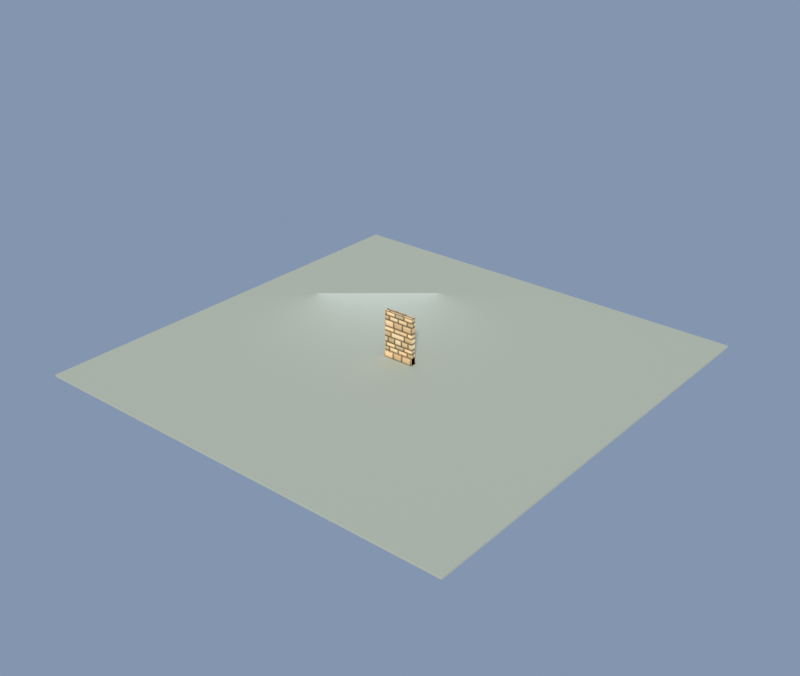 # Source: wall_stone_2x3.blend  (saved by Blender 5.2.44; exported with 4.5.12 LTS)
import bpy
from mathutils import Matrix  # noqa: F401  (used for matrix-valued properties, if any)

bpy.ops.wm.read_factory_settings(use_empty=True)
scene = bpy.context.scene
scene.name = 'Scene'

# ---- collections
col_collection = bpy.data.collections.new('Collection'); scene.collection.children.link(col_collection)

# ---- images (referenced by path relative to the original .blend; pixels are not part of the script)
import os
ASSET_DIR = os.environ.get("B2B_ASSET_DIR", "")  # directory of the original .blend (textures are referenced by path, not embedded)
HERE = os.path.dirname(os.path.abspath(__file__))  # packed textures are extracted next to this script under _unpacked/

def load_image(name, relpath, width, height, colorspace="sRGB"):
    """Load a texture the original file referenced (path relative to the .blend, or extracted next to this script)."""
    p = next((c for c in (os.path.join(HERE, relpath), os.path.join(ASSET_DIR, relpath)) if relpath and os.path.exists(c)), "")
    if p:
        img = bpy.data.images.load(p, check_existing=True)
        img.name = name
    else:  # same state as the original file: an image datablock whose file is absent (Cycles renders it pink)
        img = bpy.data.images.new(name, width, height)
        img.source = "FILE"
        img.filepath = "//" + (relpath or name)
    img.colorspace_settings.name = colorspace
    return img
img_km_limestone_png = load_image('km_limestone.png', '_unpacked/km_limestone.23621c31.png', 1024, 1024, 'sRGB')

# ---- materials (node trees are filled in below, after node groups)
mat_km_limestone = bpy.data.materials.new('KM_limestone')
mat_km_ground = bpy.data.materials.new('KM_Ground')

# ---- material node trees
mat_km_limestone.use_nodes = True; mat_km_limestone.node_tree.nodes.clear()
_N = mat_km_limestone.node_tree.nodes; _L = mat_km_limestone.node_tree.links
n0 = _N.new('ShaderNodeBsdfPrincipled'); n0.name = 'Principled BSDF'; n0.location = (-200, 100)
n0.inputs[2].default_value = 1.0
n0.inputs[10].default_value = 0.005
n0.inputs[13].default_value = 0.18
n1 = _N.new('ShaderNodeOutputMaterial'); n1.name = 'Material Output'; n1.location = (200, 100)
n2 = _N.new('ShaderNodeTexImage'); n2.name = 'Image Texture'; n2.location = (-400, 200)
n2.image = img_km_limestone_png
n2.interpolation = 'Smart'
_L.new(n0.outputs[0], n1.inputs[0])
_L.new(n2.outputs[0], n0.inputs[0])
n1.is_active_output = True
mat_km_ground.use_nodes = True; mat_km_ground.node_tree.nodes.clear()
_N = mat_km_ground.node_tree.nodes; _L = mat_km_ground.node_tree.links
n0 = _N.new('ShaderNodeBsdfPrincipled'); n0.name = 'Principled BSDF'; n0.location = (-200, 100)
n0.inputs[0].default_value = (0.44, 0.47, 0.38, 1.0)
n0.inputs[2].default_value = 1.0
n0.inputs[10].default_value = 0.005
n1 = _N.new('ShaderNodeOutputMaterial'); n1.name = 'Material Output'; n1.location = (200, 100)
_L.new(n0.outputs[0], n1.inputs[0])
n1.is_active_output = True

# ---- world
world_km_world = bpy.data.worlds.new('KM_World'); scene.world = world_km_world
world_km_world.use_nodes = True; world_km_world.node_tree.nodes.clear()
_N = world_km_world.node_tree.nodes; _L = world_km_world.node_tree.links
n0 = _N.new('ShaderNodeBackground'); n0.name = 'Background'; n0.location = (-200, 100)
n0.inputs[0].default_value = (0.42, 0.55, 0.78, 1.0)
n0.inputs[1].default_value = 0.55
n1 = _N.new('ShaderNodeOutputWorld'); n1.name = 'World Output'; n1.location = (200, 100)
_L.new(n0.outputs[0], n1.inputs[0])
n1.is_active_output = True

# ---- lights
light_sun = bpy.data.lights.new('Sun', 'SUN')
light_sun.color = (1.0, 0.96, 0.88)
light_sun.angle = 0.1047
light_sun.energy = 3.4
light_fill = bpy.data.lights.new('Fill', 'AREA')
light_fill.color = (0.72, 0.8, 1.0)
light_fill.energy = 140.0
light_fill.size = 8.0

# ---- meshes
me_wall_stone_2x3 = bpy.data.meshes.new('wall_stone_2x3')
me_wall_stone_2x3.from_pydata([(-1.0, -0.15, 0.0), (1.0, -0.15, 0.0), (-1.0, 0.15, 0.0), (1.0, 0.15, 0.0), (-1.0, -0.15, 3.0), (1.0, -0.15, 3.0), (-1.0, 0.15, 3.0), (1.0, 0.15, 3.0), (-1.0, -0.21, 0.0), (1.0, -0.21, 0.0), (-1.0, 0.21, 0.0), (1.0, 0.21, 0.0), (-1.0, -0.21, 0.35), (1.0, -0.21, 0.35), (-1.0, 0.21, 0.35), (1.0, 0.21, 0.35), (-1.0, -0.18, 0.35), (1.0, -0.18, 0.35), (-1.0, 0.18, 0.35), (1.0, 0.18, 0.35), (-1.0, -0.18, 0.42), (1.0, -0.18, 0.42), (-1.0, 0.18, 0.42), (1.0, 0.18, 0.42)], [], [(0, 1, 3, 2), (4, 6, 7, 5), (0, 4, 5, 1), (2, 3, 7, 6), (0, 2, 6, 4), (1, 5, 7, 3), (8, 9, 11, 10), (12, 14, 15, 13), (8, 12, 13, 9), (10, 11, 15, 14), (8, 10, 14, 12), (9, 13, 15, 11), (16, 17, 19, 18), (20, 22, 23, 21), (16, 20, 21, 17), (18, 19, 23, 22), (16, 18, 22, 20), (17, 21, 23, 19)])
_uv = me_wall_stone_2x3.uv_layers.new(name='UVMap')
_uv.uv.foreach_set('vector', [-0.5, -0.075, 0.5, -0.075, 0.5, 0.075, -0.5, 0.075, 0.5, -0.075, 0.5, 0.075, -0.5, 0.075, -0.5, -0.075, -0.5, 0.0, -0.5, 1.5, 0.5, 1.5, 0.5, 0.0, 0.5, 0.0, -0.5, 0.0, -0.5, 1.5, 0.5, 1.5, 0.075, 0.0, -0.075, 0.0, -0.075, 1.5, 0.075, 1.5, -0.075, 0.0, -0.075, 1.5, 0.075, 1.5, 0.075, 0.0, -0.5, -0.105, 0.5, -0.105, 0.5, 0.105, -0.5, 0.105, 0.5, -0.105, 0.5, 0.105, -0.5, 0.105, -0.5, -0.105, -0.5, 0.0, -0.5, 0.175, 0.5, 0.175, 0.5, 0.0, 0.5, 0.0, -0.5, 0.0, -0.5, 0.175, 0.5, 0.175, 0.105, 0.0, -0.105, 0.0, -0.105, 0.175, 0.105, 0.175, -0.105, 0.0, -0.105, 0.175, 0.105, 0.175, 0.105, 0.0, -0.5, -0.09, 0.5, -0.09, 0.5, 0.09, -0.5, 0.09, 0.5, -0.09, 0.5, 0.09, -0.5, 0.09, -0.5, -0.09, -0.5, 0.175, -0.5, 0.21, 0.5, 0.21, 0.5, 0.175, 0.5, 0.175, -0.5, 0.175, -0.5, 0.21, 0.5, 0.21, 0.09, 0.175, -0.09, 0.175, -0.09, 0.21, 0.09, 0.21, -0.09, 0.175, -0.09, 0.21, 0.09, 0.21, 0.09, 0.175])
me_wall_stone_2x3.materials.append(mat_km_limestone)
me_wall_stone_2x3.update()
me_ground = bpy.data.meshes.new('Ground')
me_ground.from_pydata([(-14.0, -14.0, -0.12), (14.0, -14.0, -0.12), (-14.0, 14.0, -0.12), (14.0, 14.0, -0.12), (-14.0, -14.0, 0.0), (14.0, -14.0, 0.0), (-14.0, 14.0, 0.0), (14.0, 14.0, 0.0)], [], [(0, 1, 3, 2), (4, 6, 7, 5), (0, 4, 5, 1), (2, 3, 7, 6), (0, 2, 6, 4), (1, 5, 7, 3)])
me_ground.materials.append(mat_km_ground)
me_ground.update()

# ---- objects
ob_wall_stone_2x3 = bpy.data.objects.new('wall_stone_2x3', me_wall_stone_2x3)
ob_sun = bpy.data.objects.new('Sun', light_sun)
ob_fill = bpy.data.objects.new('Fill', light_fill)
ob_ground = bpy.data.objects.new('Ground', me_ground)

# ---- transforms, parenting, visibility, modifiers, constraints
ob_wall_stone_2x3.location = (0.0, 0.0, 0.0)
ob_sun.location = (0.0, 0.0, 0.0)
ob_sun.rotation_euler = (0.9425, 0.0, 0.6632)
ob_fill.location = (-6.0, 5.0, 3.5)
ob_fill.rotation_euler = (1.134, 0.0, -2.443)
ob_ground.location = (0.0, 0.0, 0.0)

# ---- collection membership
col_collection.objects.link(ob_wall_stone_2x3)
col_collection.objects.link(ob_sun)
col_collection.objects.link(ob_fill)
col_collection.objects.link(ob_ground)

# ---- scene / render settings (as saved in the file)
scene.frame_start = 1; scene.frame_end = 250; scene.frame_set(1)
scene.render.engine = 'BLENDER_EEVEE_NEXT'
scene.render.resolution_x = 900
scene.render.resolution_y = 760
scene.render.bake_bias = 0.0
scene.render.bake_samples = 0
scene.render.compositor_device = 'GPU'
scene.eevee.use_volume_custom_range = False
scene.eevee.fast_gi_thickness_near = 0.1
scene.eevee.fast_gi_thickness_far = 0.0
scene.eevee.ray_tracing_options.screen_trace_thickness = 0.1
scene.view_settings.view_transform = 'Standard'
bpy.context.view_layer.update()

# ---- added for rendering (the .blend has no active camera): camera
cam_auto = bpy.data.cameras.new('AutoCamera')
cam_auto.lens = 50.0
cam_auto.sensor_width = 36.0
cam_auto.clip_end = 1000.0
ob_auto_camera = bpy.data.objects.new('AutoCamera', cam_auto)
scene.collection.objects.link(ob_auto_camera)
ob_auto_camera.location = (36.7506, -44.1007, 30.8405)
ob_auto_camera.rotation_euler = (1.09748, -7.21219e-08, 0.694738)
scene.camera = ob_auto_camera
bpy.context.view_layer.update()
